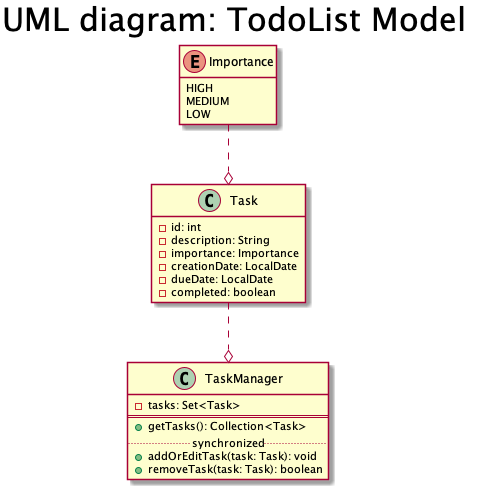

The diagram above was rendered by PlantUML. Its source (embedded in the PNG):
@startuml
scale max 3000*3000
hide empty members
hide empty methods

skinparam titleFontSize 32
skinparam titleFontColor black
title
UML diagram: TodoList Model
endtitle

class Task {
    - id: int
    - description: String
    - importance: Importance
    - creationDate: LocalDate
    - dueDate: LocalDate
    - completed: boolean
}

enum Importance {
    HIGH
    MEDIUM
    LOW
}

class TaskManager {
    - tasks: Set<Task>
    ==
    + getTasks(): Collection<Task>
    .. synchronized ..
    + addOrEditTask(task: Task): void
    + removeTask(task: Task): boolean 
}

Importance ..o Task

Task ..o TaskManager 




@enduml